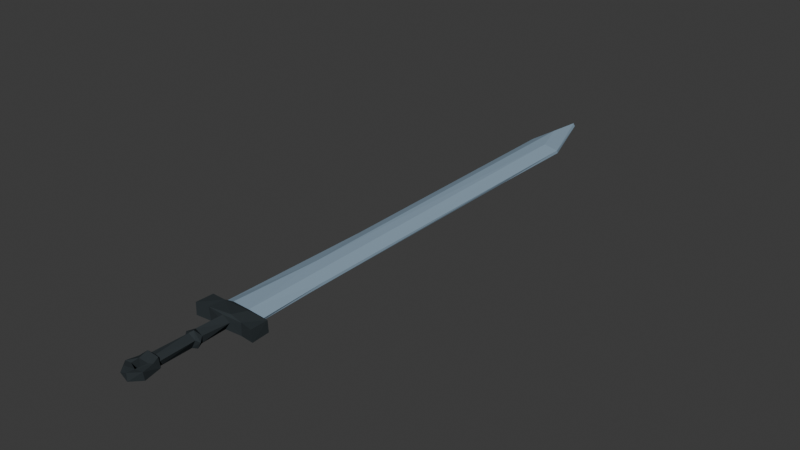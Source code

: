 # Source: Sword2.blend  (saved by Blender 4.4.32; exported with 4.5.12 LTS)
import bpy
from mathutils import Matrix  # noqa: F401  (used for matrix-valued properties, if any)

bpy.ops.wm.read_factory_settings(use_empty=True)
scene = bpy.context.scene
scene.name = 'Scene'

# ---- collections
col_collection = bpy.data.collections.new('Collection'); scene.collection.children.link(col_collection)

# ---- images (referenced by path relative to the original .blend; pixels are not part of the script)
import os
ASSET_DIR = os.environ.get("B2B_ASSET_DIR", "")  # directory of the original .blend (textures are referenced by path, not embedded)
HERE = os.path.dirname(os.path.abspath(__file__))  # packed textures are extracted next to this script under _unpacked/

def load_image(name, relpath, width, height, colorspace="sRGB"):
    """Load a texture the original file referenced (path relative to the .blend, or extracted next to this script)."""
    p = next((c for c in (os.path.join(HERE, relpath), os.path.join(ASSET_DIR, relpath)) if relpath and os.path.exists(c)), "")
    if p:
        img = bpy.data.images.load(p, check_existing=True)
        img.name = name
    else:  # same state as the original file: an image datablock whose file is absent (Cycles renders it pink)
        img = bpy.data.images.new(name, width, height)
        img.source = "FILE"
        img.filepath = "//" + (relpath or name)
    img.colorspace_settings.name = colorspace
    return img
img_sword_tex = load_image('Sword_Tex', '_unpacked/Sword_Tex.3f600f24.png', 1024, 1024, 'sRGB')

# ---- materials (node trees are filled in below, after node groups)
mat_sword = bpy.data.materials.new('Sword')

# ---- material node trees
mat_sword.use_nodes = True; mat_sword.node_tree.nodes.clear()
_N = mat_sword.node_tree.nodes; _L = mat_sword.node_tree.links
n0 = _N.new('ShaderNodeBsdfPrincipled'); n0.name = 'Principled BSDF'; n0.location = (10, 300)
n0.inputs[2].default_value = 1.0
n0.inputs[3].default_value = 1.0
n0.inputs[13].default_value = 0.0
n1 = _N.new('ShaderNodeOutputMaterial'); n1.name = 'Material Output'; n1.location = (300, 300)
n2 = _N.new('ShaderNodeTexImage'); n2.name = 'Image Texture'; n2.location = (-280, 280)
n2.image = img_sword_tex
_L.new(n0.outputs[0], n1.inputs[0])
_L.new(n2.outputs[0], n0.inputs[0])
n1.is_active_output = True

# ---- world
world_world = bpy.data.worlds.new('World'); scene.world = world_world
world_world.use_nodes = True; world_world.node_tree.nodes.clear()
_N = world_world.node_tree.nodes; _L = world_world.node_tree.links
n0 = _N.new('ShaderNodeOutputWorld'); n0.name = 'World Output'; n0.location = (300, 300)
n1 = _N.new('ShaderNodeBackground'); n1.name = 'Background'; n1.location = (10, 300)
n1.inputs[0].default_value = (0.05088, 0.05088, 0.05088, 1.0)
_L.new(n1.outputs[0], n0.inputs[0])
n0.is_active_output = True
world_world.color = (0.05088, 0.05088, 0.05088)
world_world.sun_shadow_jitter_overblur = 0.0

# ---- meshes
me_tmpr5c_vczp_ply = bpy.data.meshes.new('tmpr5c_vczp.ply')
me_tmpr5c_vczp_ply.from_pydata([(-0.1481, 0.135, 0.02391), (-0.1469, 0.218, 0.02159), (-0.1495, 0.135, -0.03172), (-0.1471, 0.2186, -0.03009), (-0.08848, 0.1437, 0.02384), (-0.07464, 0.2108, -0.03651), (-0.09938, 0.2255, 0.0002218), (-0.09117, 0.2245, -0.01377), (-0.07595, 0.2114, 0.02678), (-0.081, 0.9524, 0.003005), (-0.08475, 0.9129, -0.009647), (-0.08722, 2.225, -0.007557), (-0.08299, 0.1456, -0.03594), (-0.08571, 2.233, 0.005832), (-0.04652, 0.2262, 0.02298), (-0.0472, 2.536, -0.007673), (-0.02211, 0.6346, 0.02594), (-0.03345, 2.34, 0.02839), (-0.05352, -0.2559, 0.01443), (-0.04792, -0.2026, 0.008943), (-0.05302, -0.2563, -0.02324), (0.024, 0.149, 0.03339), (-0.04515, -0.1815, -0.0149), (-0.03173, 0.1392, 0.004279), (-0.04205, 2.537, 0.005463), (-0.02826, 0.2284, -0.03433), (-0.03059, 2.322, -0.03315), (-0.02564, -0.1818, 0.0289), (-0.02923, -0.2814, 0.01792), (-0.02792, -0.2183, 0.01605), (-0.03871, -0.00406, 0.01212), (-0.02136, -0.1717, 0.01691), (-0.03019, -0.003884, -0.0356), (-0.03239, 2.534, -0.00724), (-0.03218, -0.2819, -0.02468), (-0.0271, -0.2187, -0.02417), (-0.02422, -0.181, -0.03836), (-0.03028, -0.2498, 0.01152), (-0.01303, 0.01673, 0.02308), (-0.03092, -0.2959, -0.003585), (-0.03266, -0.1716, -0.0085), (-0.02878, -0.0174, 0.00672), (-0.0321, 0.01672, -0.008595), (-0.02971, -0.01723, -0.01649), (-0.0282, -0.2459, -0.02029), (-0.02764, 0.1401, -0.02055), (0.004948, -0.004863, 0.03376), (-0.009469, -0.01738, 0.02287), (-0.008054, 0.1391, 0.02393), (0.006651, -0.2993, -0.02254), (-0.0131, -0.1724, -0.03097), (-0.01394, 0.01602, -0.03076), (0.003675, 0.137, -0.03217), (0.0257, 2.167, 0.02864), (0.008443, -0.2997, 0.01435), (0.009292, -0.2657, 0.01122), (-0.007793, -0.2701, -0.0229), (0.004757, -0.02053, -0.03191), (0.05724, 0.2109, -0.03811), (0.01881, -0.2189, 0.0147), (0.004756, -0.1731, 0.02078), (0.01952, -0.2187, -0.02466), (0.01646, -0.003628, -0.03797), (0.05009, 0.2108, 0.02949), (0.03346, 0.2262, 0.0203), (0.0151, -0.1712, -0.0247), (0.01324, -0.1833, -0.03835), (0.01716, 0.01407, -0.0246), (0.0271, -0.1806, 0.023), (0.04693, -0.2623, 0.01397), (0.02308, -0.01751, 0.004895), (0.0214, 0.01551, 0.007574), (0.02591, 0.14, 0.002271), (0.01305, -0.259, -0.01817), (0.02682, 2.179, -0.03237), (0.02396, -0.173, 0.001388), (0.04286, -0.2541, -0.02637), (0.03627, -0.1815, -0.01684), (0.02921, 0.2299, -0.0319), (0.03625, -0.2103, 0.01551), (0.03444, -0.003682, -0.006144), (0.0848, 2.19, -0.008339), (0.08064, 0.5714, 0.0003437), (0.0784, 0.1454, -0.03504), (0.08099, 0.145, 0.02325), (0.08311, 2.186, 0.005615), (0.08194, 0.519, -0.0115), (0.08597, 0.2252, -0.01357), (0.07907, 1.757, -0.01012), (0.08219, 1.724, 0.0004122), (0.09117, 0.2244, -0.001568), (0.1385, 0.2177, 0.02138), (0.1426, 0.1369, -0.03215), (0.139, 0.22, -0.03077), (0.1402, 0.1348, 0.02251)], [], [(1, 2, 0), (3, 2, 1), (0, 4, 8), (3, 1, 6), (1, 0, 8), (6, 7, 3), (3, 5, 2), (7, 5, 3), (1, 8, 6), (2, 5, 12), (0, 2, 4), (4, 2, 12), (10, 6, 9), (13, 10, 9), (11, 10, 13), (10, 7, 6), (9, 6, 16), (13, 9, 17), (15, 11, 13), (8, 14, 6), (6, 14, 16), (10, 11, 26), (13, 17, 24), (15, 13, 24), (19, 20, 18), (22, 20, 19), (4, 12, 23), (7, 25, 5), (4, 48, 21), (19, 27, 22), (39, 18, 20), (4, 21, 8), (63, 14, 8), (9, 16, 17), (18, 28, 37), (18, 37, 29), (19, 18, 29), (27, 31, 22), (31, 40, 22), (33, 15, 24), (39, 20, 34), (36, 22, 40), (20, 44, 34), (20, 35, 44), (22, 35, 20), (23, 12, 45), (11, 15, 26), (10, 25, 7), (5, 58, 12), (8, 21, 63), (64, 14, 63), (29, 27, 19), (48, 4, 23), (14, 64, 16), (28, 18, 39), (38, 42, 30), (42, 38, 23), (41, 43, 40), (30, 32, 43), (41, 30, 43), (30, 42, 32), (23, 45, 42), (15, 33, 26), (35, 22, 36), (45, 12, 52), (26, 25, 10), (30, 47, 46), (31, 47, 41), (41, 47, 30), (38, 48, 23), (41, 40, 31), (37, 44, 35), (29, 37, 35), (39, 34, 49), (56, 34, 44), (36, 40, 50), (43, 50, 40), (42, 51, 32), (45, 51, 42), (30, 46, 38), (37, 28, 55), (39, 49, 54), (85, 33, 24), (37, 56, 44), (34, 56, 49), (50, 43, 57), (51, 45, 52), (57, 43, 32), (26, 74, 25), (58, 5, 25), (31, 27, 60), (31, 60, 47), (28, 54, 55), (85, 24, 17), (39, 54, 28), (29, 35, 59), (37, 55, 56), (32, 62, 57), (27, 59, 68), (29, 59, 27), (17, 16, 53), (55, 73, 56), (35, 61, 59), (50, 65, 66), (50, 57, 65), (62, 51, 67), (52, 67, 51), (36, 61, 35), (36, 66, 61), (66, 36, 50), (62, 32, 51), (12, 58, 83), (60, 27, 68), (60, 70, 47), (47, 70, 46), (71, 38, 46), (16, 64, 53), (55, 54, 69), (72, 38, 71), (48, 38, 72), (59, 79, 68), (75, 60, 68), (75, 70, 60), (61, 73, 55), (59, 61, 55), (65, 57, 70), (76, 56, 73), (66, 65, 77), (58, 25, 78), (74, 78, 25), (55, 69, 79), (55, 79, 59), (46, 80, 71), (46, 70, 80), (71, 80, 67), (72, 71, 67), (65, 75, 77), (70, 75, 65), (70, 57, 80), (52, 72, 67), (56, 76, 49), (61, 76, 73), (80, 57, 62), (80, 62, 67), (72, 52, 83), (12, 83, 52), (48, 72, 84), (82, 53, 64), (54, 49, 69), (68, 77, 75), (76, 69, 49), (77, 61, 66), (74, 26, 81), (48, 84, 21), (68, 79, 77), (85, 81, 33), (33, 81, 26), (77, 76, 61), (17, 53, 85), (79, 69, 77), (77, 69, 76), (53, 82, 85), (81, 78, 74), (78, 87, 58), (72, 83, 84), (78, 86, 87), (63, 21, 84), (82, 64, 90), (78, 88, 86), (81, 88, 78), (82, 89, 85), (89, 82, 86), (89, 86, 88), (91, 64, 63), (64, 91, 90), (89, 88, 85), (81, 85, 88), (82, 90, 87), (86, 82, 87), (94, 84, 83), (83, 58, 92), (90, 93, 87), (63, 84, 91), (94, 83, 92), (58, 93, 92), (93, 58, 87), (84, 94, 91), (91, 93, 90), (91, 94, 92), (93, 91, 92)])
_uv = me_tmpr5c_vczp_ply.uv_layers.new(name='UVMap')
_uv.uv.foreach_set('vector', [0.9387, 0.33, 0.8623, 0.2735, 0.9422, 0.2735, 0.8646, 0.3303, 0.8623, 0.2735, 0.9387, 0.33, 0.5608, 0.3909, 0.5734, 0.3506, 0.6707, 0.3424, 0.7204, 0.707, 0.7946, 0.709, 0.7604, 0.7404, 0.6803, 0.3901, 0.5608, 0.3909, 0.6707, 0.3424, 0.7604, 0.7404, 0.7397, 0.7455, 0.7204, 0.707, 0.5634, 0.1941, 0.5752, 0.1448, 0.6835, 0.1957, 0.7397, 0.7455, 0.7057, 0.7561, 0.7204, 0.707, 0.7946, 0.709, 0.7967, 0.7574, 0.7604, 0.7404, 0.6835, 0.1957, 0.5752, 0.1448, 0.6688, 0.1507, 0.7057, 0.3926, 0.7857, 0.3917, 0.7058, 0.433, 0.7058, 0.433, 0.7857, 0.3917, 0.7918, 0.4367, 0.6873, 0.2967, 0.7032, 0.0003532, 0.7057, 0.3138, 0.7029, 0.8655, 0.6873, 0.2967, 0.7057, 0.3138, 0.6835, 0.8619, 0.6873, 0.2967, 0.7029, 0.8655, 0.6873, 0.2967, 0.6841, 2.139e-08, 0.7032, 0.0003532, 0.252, 0.6827, 0.2732, 0.9958, 0.1685, 0.8199, 0.2676, 0.1311, 0.252, 0.6827, 0.1963, 0.08518, 0.6863, 0.9967, 0.6835, 0.8619, 0.7029, 0.8655, 0.7967, 0.7574, 0.7893, 0.7771, 0.7604, 0.7404, 0.2732, 0.9958, 0.2004, 0.9958, 0.1685, 0.8199, 0.2817, 0.6995, 0.2783, 0.1342, 0.3648, 0.09227, 0.2676, 0.1311, 0.1963, 0.08518, 0.207, 1.016e-07, 0.6863, 0.9967, 0.7029, 0.8655, 0.7057, 0.9972, 0.9, 0.1692, 0.8623, 0.1304, 0.9158, 0.1335, 0.8629, 0.1817, 0.8623, 0.1304, 0.9, 0.1692, 0.7058, 0.433, 0.7918, 0.4367, 0.7339, 0.4716, 0.7397, 0.7455, 0.7057, 0.7875, 0.7057, 0.7561, 0.5734, 0.3506, 0.5669, 0.2962, 0.5808, 0.2751, 0.9, 0.1692, 0.9275, 0.1851, 0.8629, 0.1817, 0.899, 0.1056, 0.9158, 0.1335, 0.8623, 0.1304, 0.5734, 0.3506, 0.5808, 0.2751, 0.6707, 0.3424, 0.6697, 0.2573, 0.682, 0.3223, 0.6707, 0.3424, 0.252, 0.6827, 0.1685, 0.8199, 0.1963, 0.08518, 0.8128, 0.1999, 0.7624, 0.2004, 0.7957, 0.1856, 0.8128, 0.1999, 0.7957, 0.1856, 0.8261, 0.1698, 0.8619, 0.1717, 0.8128, 0.1999, 0.8261, 0.1698, 0.9275, 0.1851, 0.9093, 0.1912, 0.8629, 0.1817, 0.9093, 0.1912, 0.8718, 0.1891, 0.8629, 0.1817, 0.9422, 0.3198, 0.9595, 0.3257, 0.9422, 0.3307, 0.899, 0.1056, 0.8623, 0.1304, 0.8665, 0.1134, 0.9611, 0.2373, 0.9616, 0.2587, 0.9422, 0.2566, 0.8344, 0.2421, 0.7969, 0.2428, 0.8196, 0.2208, 0.8344, 0.2421, 0.7805, 0.2597, 0.7969, 0.2428, 0.7874, 0.2879, 0.7805, 0.2597, 0.8344, 0.2421, 0.7339, 0.4716, 0.7918, 0.4367, 0.7697, 0.4744, 0.2783, 0.1342, 0.3352, 7.828e-09, 0.3648, 0.09227, 0.2817, 0.6995, 0.3674, 0.9944, 0.2732, 0.9961, 0.5752, 0.1448, 0.5761, 0.05628, 0.6688, 0.1507, 0.6707, 0.3424, 0.5808, 0.2751, 0.6697, 0.2573, 0.7901, 0.05432, 0.7948, 2.929e-08, 0.803, 0.06583, 0.8261, 0.1698, 0.8623, 0.1522, 0.8619, 0.1717, 0.7057, 0.4877, 0.7058, 0.433, 0.7339, 0.4716, 0.2004, 0.9958, 0.08548, 0.9955, 0.1685, 0.8199, 0.9275, 0.117, 0.9158, 0.1335, 0.899, 0.1056, 0.8623, 0.9854, 0.8623, 0.9629, 0.8927, 0.9765, 0.9096, 0.5563, 0.8623, 0.5581, 0.8748, 0.4742, 0.8666, 0.559, 0.8999, 0.5581, 0.8999, 0.6632, 0.8927, 0.9765, 0.8913, 0.9446, 0.9109, 0.9575, 0.9115, 0.9732, 0.8927, 0.9765, 0.9109, 0.9575, 0.8927, 0.9765, 0.8623, 0.9629, 0.8913, 0.9446, 0.8748, 0.4742, 0.9096, 0.472, 0.9096, 0.5563, 0.3352, 7.828e-09, 0.3561, 0.0008509, 0.3648, 0.09227, 0.7805, 0.2597, 0.7874, 0.2879, 0.754, 0.2824, 0.7697, 0.4744, 0.7918, 0.4367, 0.7864, 0.4957, 0.3648, 0.09227, 0.3674, 0.9944, 0.2817, 0.6995, 0.9832, 0.1046, 0.9422, 0.09577, 0.9433, 0.08349, 0.7726, 0.6008, 0.7546, 0.4961, 0.7802, 0.4957, 0.9544, 0.3037, 0.9422, 0.3198, 0.9422, 0.2985, 0.7662, 0.8712, 0.7571, 0.7881, 0.7885, 0.7875, 0.8666, 0.559, 0.8999, 0.6632, 0.8623, 0.664, 0.9095, 0.9314, 0.8649, 0.9275, 0.8623, 0.9089, 0.9195, 0.9104, 0.9095, 0.9314, 0.8623, 0.9089, 0.8927, 0.7159, 0.8623, 0.7162, 0.8684, 0.6897, 0.7817, 0.2224, 0.8196, 0.2208, 0.7969, 0.2428, 0.9611, 0.2373, 0.9422, 0.2566, 0.9422, 0.2364, 0.7057, 0.602, 0.7388, 0.7069, 0.7057, 0.707, 0.9653, 0.2773, 0.9422, 0.2612, 0.9653, 0.2587, 0.7057, 0.8721, 0.7368, 0.9557, 0.7057, 0.9561, 0.9832, 0.1046, 0.9433, 0.08349, 0.9832, 0.08285, 0.7957, 0.1856, 0.7624, 0.2004, 0.7398, 0.1739, 0.8927, 0.7159, 0.8684, 0.6897, 0.9215, 0.6898, 0.5243, 0.8447, 0.5608, 0.9985, 0.5443, 1.0, 0.9095, 0.9314, 0.8623, 0.9446, 0.8649, 0.9275, 0.8196, 0.2208, 0.7817, 0.2224, 0.7777, 0.2004, 0.7388, 0.7069, 0.7057, 0.602, 0.7584, 0.6034, 0.7368, 0.9557, 0.7057, 0.8721, 0.7531, 0.873, 0.9677, 0.1588, 0.9677, 0.1845, 0.9422, 0.1796, 0.3648, 0.09227, 0.4459, 0.1539, 0.3674, 0.9944, 0.5761, 0.05628, 0.5752, 0.1448, 0.5617, 0.114, 0.9571, 0.2939, 0.9422, 0.2985, 0.9422, 0.2773, 0.7726, 0.6008, 0.7357, 0.602, 0.7546, 0.4961, 0.7624, 0.2004, 0.7057, 0.1906, 0.7398, 0.1739, 0.0254, 0.1507, 0.207, 1.016e-07, 0.1963, 0.08518, 0.8927, 0.7159, 0.9215, 0.6898, 0.9237, 0.7157, 1.0, 0.03253, 0.9422, 0.03168, 0.9988, 0.0007657, 0.8651, 0.811, 0.8623, 0.7839, 0.9129, 0.7939, 0.9936, 0.1327, 0.9638, 0.1046, 0.9936, 0.1071, 0.8623, 0.1522, 0.7787, 0.1474, 0.8104, 0.1257, 0.8261, 0.1698, 0.7787, 0.1474, 0.8623, 0.1522, 0.1963, 0.08518, 0.1685, 0.8199, 0.1104, 0.1597, 0.8623, 0.7839, 0.904, 0.7802, 0.9129, 0.7939, 0.9422, 0.03168, 0.9422, 2.841e-08, 0.9988, 0.0007657, 0.9231, 0.7162, 0.8878, 0.7265, 0.8834, 0.7172, 0.7388, 0.7069, 0.7584, 0.6034, 0.7772, 0.7057, 0.9638, 0.1046, 0.9584, 0.1295, 0.9422, 0.1108, 0.7531, 0.873, 0.7795, 0.9561, 0.7368, 0.9557, 0.754, 0.2824, 0.7187, 0.2484, 0.7805, 0.2597, 0.754, 0.2824, 0.7057, 0.2719, 0.7187, 0.2484, 0.7057, 0.2719, 0.754, 0.2824, 0.7366, 0.2855, 0.9638, 0.1046, 0.9936, 0.1327, 0.9584, 0.1295, 0.6688, 0.1507, 0.5761, 0.05628, 0.6706, 0.04264, 0.8404, 0.1329, 0.8623, 0.1522, 0.8104, 0.1257, 0.7357, 0.602, 0.7057, 0.4961, 0.7546, 0.4961, 0.9422, 0.2364, 0.9422, 0.2111, 0.9658, 0.2314, 0.9495, 0.06455, 0.9832, 0.08285, 0.9433, 0.08349, 0.1685, 0.8199, 0.08548, 0.9955, 0.1104, 0.1597, 0.7398, 0.1739, 0.7057, 0.1906, 0.7057, 0.1543, 0.7057, 0.7875, 0.7662, 0.8712, 0.715, 0.8721, 0.7571, 0.7881, 0.7662, 0.8712, 0.7057, 0.7875, 0.7787, 0.1474, 0.7702, 0.1349, 0.8104, 0.1257, 0.8879, 0.7452, 0.9231, 0.7534, 0.8935, 0.7597, 0.7057, 0.6016, 0.7057, 0.4961, 0.7357, 0.602, 0.9422, 0.06236, 0.9559, 0.03536, 0.9983, 0.03253, 0.9983, 0.06455, 0.9422, 0.06236, 0.9983, 0.03253, 0.9011, 0.001031, 0.9179, 0.1035, 0.8623, 0.1056, 0.9129, 0.7597, 0.9129, 0.7939, 0.904, 0.7802, 0.8834, 0.7172, 0.8878, 0.7265, 0.8623, 0.7362, 0.5761, 0.05628, 0.5617, 0.114, 0.5608, 0.07574, 0.4459, 0.1539, 0.4483, 0.9938, 0.3674, 0.9944, 0.7398, 0.1739, 0.7057, 0.1543, 0.7702, 0.1349, 0.7398, 0.1739, 0.7702, 0.1349, 0.7787, 0.1474, 0.8797, 0.8584, 0.882, 0.8339, 0.9095, 0.8429, 0.8797, 0.8584, 0.8623, 0.8399, 0.882, 0.8339, 0.9095, 0.8429, 0.882, 0.8339, 0.9103, 0.8208, 0.9154, 0.3303, 0.9123, 0.4147, 0.8656, 0.4145, 0.8878, 0.7265, 0.8879, 0.7452, 0.8623, 0.7362, 0.8623, 0.1056, 0.8623, 0.0, 0.9011, 0.001031, 0.9422, 0.2103, 0.9648, 0.1845, 0.9648, 0.2111, 0.8623, 0.3303, 0.9154, 0.3303, 0.8656, 0.4145, 0.7817, 0.2224, 0.7057, 0.2202, 0.7777, 0.2004, 0.8899, 0.8851, 0.8623, 0.8594, 0.907, 0.8584, 0.882, 0.8339, 0.8623, 0.8135, 0.886, 0.811, 0.882, 0.8339, 0.886, 0.811, 0.9103, 0.8208, 0.7564, 0.368, 0.7057, 0.3822, 0.7057, 0.3314, 0.6688, 0.1507, 0.6706, 0.04264, 0.682, 0.09305, 0.7857, 0.3917, 0.7564, 0.368, 0.7896, 0.3312, 0.01762, 0.8462, 0.1104, 0.1597, 0.08548, 0.9955, 0.9215, 0.6898, 0.8684, 0.6897, 0.9237, 0.664, 0.8935, 0.7597, 0.8623, 0.7362, 0.8879, 0.7452, 0.9213, 0.2205, 0.8623, 0.2172, 0.9171, 0.1912, 0.9748, 0.1384, 0.9422, 0.1588, 0.9422, 0.1327, 0.4459, 0.1539, 0.3648, 0.09227, 0.5224, 0.1494, 0.7857, 0.3917, 0.7896, 0.3312, 0.801, 0.3702, 0.8623, 0.2735, 0.8679, 0.2528, 0.9172, 0.2703, 0.5243, 0.8447, 0.544, 0.8463, 0.5608, 0.9985, 0.3561, 0.0008509, 0.5224, 0.1494, 0.3648, 0.09227, 0.8623, 0.9089, 0.8623, 0.8594, 0.8899, 0.8851, 0.1963, 0.08518, 0.1104, 0.1597, 0.0254, 0.1507, 0.8679, 0.2528, 0.8623, 0.2172, 0.9172, 0.2703, 0.9172, 0.2703, 0.8623, 0.2172, 0.9213, 0.2205, 0.1104, 0.1597, 0.01762, 0.8462, 0.0254, 0.1507, 0.5224, 0.1494, 0.4483, 0.9938, 0.4459, 0.1539, 0.7152, 0.05111, 0.7409, 0.08982, 0.7057, 0.07032, 0.7564, 0.368, 0.7057, 0.3314, 0.7896, 0.3312, 0.4483, 0.9938, 0.5183, 0.8695, 0.5243, 0.9961, 0.6697, 0.2573, 0.5808, 0.2751, 0.5754, 0.2359, 0.01762, 0.8462, 0.08548, 0.9955, 0.0, 0.9957, 0.4483, 0.9938, 0.5145, 0.3361, 0.5183, 0.8695, 0.5224, 0.1494, 0.5145, 0.3361, 0.4483, 0.9938, 0.5402, 0.1497, 0.5342, 0.646, 0.5243, 0.8447, 0.5342, 0.646, 0.5402, 0.1497, 0.5571, 0.1271, 0.5342, 0.646, 0.5571, 0.1271, 0.5496, 0.66, 0.7905, 0.1257, 0.7901, 0.05432, 0.803, 0.06583, 0.7901, 0.05432, 0.7905, 0.1257, 0.758, 0.09343, 0.5342, 0.646, 0.5496, 0.66, 0.5243, 0.8447, 0.544, 0.8463, 0.5243, 0.8447, 0.5496, 0.66, 0.5402, 0.1497, 0.5428, 2.934e-09, 0.5608, 0.0005544, 0.5571, 0.1271, 0.5402, 0.1497, 0.5608, 0.0005544, 0.7919, 0.2909, 0.7896, 0.3312, 0.7057, 0.3314, 0.6706, 0.04264, 0.5761, 0.05628, 0.6835, 1.881e-08, 0.758, 0.09343, 0.7156, 0.1257, 0.7409, 0.08982, 0.6697, 0.2573, 0.5754, 0.2359, 0.68, 0.1969, 0.7919, 0.2909, 0.7057, 0.3314, 0.7134, 0.2879, 0.5761, 0.05628, 0.5639, 0.002309, 0.6835, 1.881e-08, 0.7156, 0.1257, 0.7057, 0.07032, 0.7409, 0.08982, 0.5754, 0.2359, 0.5608, 0.1957, 0.68, 0.1969, 0.7905, 0.1257, 0.7156, 0.1257, 0.758, 0.09343, 0.8655, 0.471, 0.8623, 0.4147, 0.9399, 0.4154, 0.9399, 0.472, 0.8655, 0.471, 0.9399, 0.4154])
me_tmpr5c_vczp_ply.materials.append(mat_sword)
me_tmpr5c_vczp_ply.use_paint_bone_selection = False
me_tmpr5c_vczp_ply.use_paint_mask = True
me_tmpr5c_vczp_ply.update()
arm_armature = bpy.data.armatures.new('Armature')  # bones are not reproduced

# ---- objects
ob_tmpr5c_vczp_ply = bpy.data.objects.new('tmpr5c_vczp.ply', me_tmpr5c_vczp_ply)
ob_swordbone = bpy.data.objects.new('SwordBone', arm_armature)

# ---- transforms, parenting, visibility, modifiers, constraints
ob_tmpr5c_vczp_ply.parent = ob_swordbone
ob_tmpr5c_vczp_ply.location = (0.0, 0.0, 0.0)
ob_tmpr5c_vczp_ply.rotation_mode = 'QUATERNION'
ob_tmpr5c_vczp_ply.rotation_quaternion = (1.0, 0.0, 0.0, 0.0)
_vg = ob_tmpr5c_vczp_ply.vertex_groups.new(name='Bone')
_vg.add([0, 1, 2, 3, 4, 5, 6, 7, 8, 9, 10, 11, 12, 13, 14, 15, 16, 17, 18, 19, 20, 21, 22, 23, 24, 25, 26, 27, 28, 29, 30, 31, 32, 33, 34, 35, 36, 37, 38, 39, 40, 41, 42, 43, 44, 45, 46, 47, 48, 49, 50, 51, 52, 53, 54, 55, 56, 57, 58, 59, 60, 61, 62, 63, 64, 65, 66, 67, 68, 69, 70, 71, 72, 73, 74, 75, 76, 77, 78, 79, 80, 81, 82, 83, 84, 85, 86, 87, 88, 89, 90, 91, 92, 93, 94], 1.0, 'REPLACE')
_m = ob_tmpr5c_vczp_ply.modifiers.new('Armature', 'ARMATURE')
_m.object = ob_swordbone
ob_swordbone.location = (0.0, 0.0, 0.0)

# ---- collection membership
scene.collection.objects.link(ob_tmpr5c_vczp_ply)
col_collection.objects.link(ob_swordbone)

# ---- scene / render settings (as saved in the file)
scene.frame_start = 1; scene.frame_end = 250; scene.frame_set(102)
scene.render.engine = 'BLENDER_EEVEE_NEXT'
bpy.context.view_layer.update()

# ---- added for rendering (the .blend has no active camera and no usable light): camera, sun
cam_auto = bpy.data.cameras.new('AutoCamera')
cam_auto.lens = 50.0
cam_auto.sensor_width = 36.0
cam_auto.clip_end = 1000.0
ob_auto_camera = bpy.data.objects.new('AutoCamera', cam_auto)
scene.collection.objects.link(ob_auto_camera)
ob_auto_camera.location = (2.6359, -2.04851, 2.10918)
ob_auto_camera.rotation_euler = (1.09748, -7.21219e-08, 0.694738)
scene.camera = ob_auto_camera
light_auto_sun = bpy.data.lights.new('AutoSun', 'SUN')
light_auto_sun.energy = 3.0
light_auto_sun.angle = 0.0523599
ob_auto_sun = bpy.data.objects.new('AutoSun', light_auto_sun)
scene.collection.objects.link(ob_auto_sun)
ob_auto_sun.rotation_euler = (0.872665, 0.174533, 0.523599)
bpy.context.view_layer.update()
